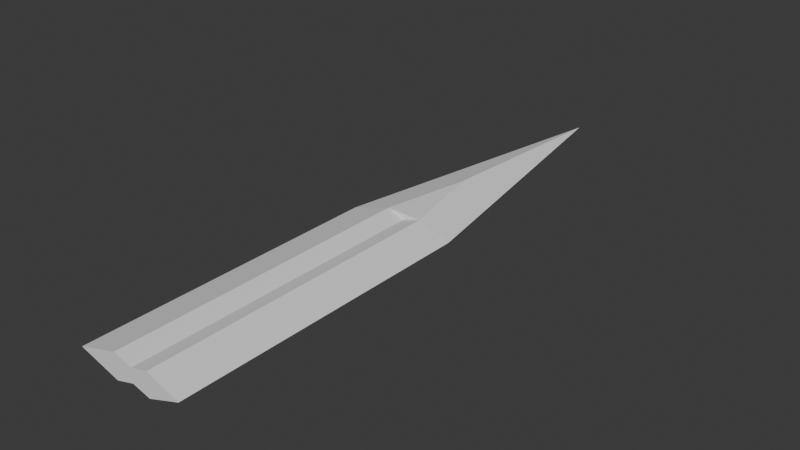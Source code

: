 # Source: sword_3.blend  (saved by Blender 4.4.32; exported with 4.5.12 LTS)
import bpy
from mathutils import Matrix  # noqa: F401  (used for matrix-valued properties, if any)

bpy.ops.wm.read_factory_settings(use_empty=True)
scene = bpy.context.scene
scene.name = 'Scene'

# ---- collections
col_collection = bpy.data.collections.new('Collection'); scene.collection.children.link(col_collection)

# ---- world
world_world = bpy.data.worlds.new('World'); scene.world = world_world
world_world.use_nodes = True; world_world.node_tree.nodes.clear()
_N = world_world.node_tree.nodes; _L = world_world.node_tree.links
n0 = _N.new('ShaderNodeOutputWorld'); n0.name = 'World Output'; n0.location = (300, 300)
n1 = _N.new('ShaderNodeBackground'); n1.name = 'Background'; n1.location = (10, 300)
n1.inputs[0].default_value = (0.05088, 0.05088, 0.05088, 1.0)
_L.new(n1.outputs[0], n0.inputs[0])
n0.is_active_output = True
world_world.color = (0.05088, 0.05088, 0.05088)
world_world.sun_shadow_jitter_overblur = 0.0

# ---- meshes
me_cube_002 = bpy.data.meshes.new('Cube.002')
me_cube_002.from_pydata([(-1.0, -1.0, 0.0032), (0.02069, 1.0, 0.0024), (1.0, -1.0, 0.0032), (-1.0, 0.002459, 0.0032), (1.0, 0.002459, 0.0032), (0.08079, -1.0, 0.005231), (0.0803, -1.0, -0.3796), (0.08032, -1.0, 0.3827), (0.08019, 0.002459, -0.3805), (0.08022, 0.002459, 0.3836), (0.08276, 1.0, 0.009599), (0.4058, -1.0, -0.6467), (-0.2611, -1.0, -0.6814), (-0.2613, -1.0, 0.6833), (0.406, -1.0, 0.6487), (-0.2598, 0.002459, 0.6846), (0.4044, 0.002459, 0.6505), (0.06449, 0.296, 0.7064), (0.4042, 0.002459, -0.6485), (-0.2596, 0.002459, -0.6828), (0.06454, 0.2953, -0.7057), (0.4095, -1.0, 0.00732), (-0.264, -1.0, 0.00755)], [(10, 1)], [(1, 3, 15, 17), (12, 22, 0), (2, 14, 21), (1, 17, 16, 4), (13, 22, 5, 7), (1, 4, 18, 20), (1, 20, 19, 3), (15, 3, 0, 13), (18, 4, 2, 11), (22, 13, 0), (3, 19, 12, 0), (4, 16, 14, 2), (15, 9, 16, 17), (18, 8, 19, 20), (9, 7, 14, 16), (8, 6, 12, 19), (5, 6, 11, 21), (7, 5, 21, 14), (2, 21, 11), (22, 12, 6, 5), (18, 11, 6, 8), (15, 13, 7, 9)])
_uv = me_cube_002.uv_layers.new(name='UVMap')
_uv.uv.foreach_set('vector', [0.875, 0.5, 0.875, 0.6247, 0.7825, 0.6247, 0.7795, 0.588, 0.375, 0.9076, 0.4608, 0.908, 0.375, 1.0, 0.625, 0.75, 0.625, 0.8242, 0.5453, 0.8238, 0.7397, 0.5, 0.7397, 0.588, 0.6995, 0.6247, 0.625, 0.6247, 0.5857, 0.9077, 0.5012, 0.908, 0.5238, 0.8649, 0.6058, 0.865, 0.375, 0.5, 0.375, 0.6247, 0.3005, 0.6247, 0.294, 0.5881, 0.2603, 0.5, 0.2603, 0.5881, 0.2175, 0.6247, 0.125, 0.6247, 0.7825, 0.6247, 0.875, 0.6247, 0.875, 0.75, 0.7827, 0.75, 0.3005, 0.6247, 0.375, 0.6247, 0.375, 0.75, 0.3007, 0.75, 0.5012, 0.908, 0.5857, 0.9077, 0.5012, 1.0, 0.125, 0.6247, 0.2175, 0.6247, 0.2174, 0.75, 0.125, 0.75, 0.625, 0.6247, 0.6995, 0.6247, 0.6992, 0.75, 0.625, 0.75, 0.7825, 0.6247, 0.772, 0.6142, 0.762, 0.6041, 0.7795, 0.588, 0.2603, 0.604, 0.2395, 0.6141, 0.2175, 0.6247, 0.2603, 0.5881, 0.74, 0.6247, 0.74, 0.75, 0.6992, 0.75, 0.6995, 0.6247, 0.26, 0.6247, 0.26, 0.75, 0.2174, 0.75, 0.2175, 0.6247, 0.4815, 0.8649, 0.3978, 0.865, 0.4194, 0.8243, 0.5012, 0.8238, 0.6058, 0.865, 0.5238, 0.8649, 0.5453, 0.8238, 0.625, 0.8242, 0.5012, 0.75, 0.5012, 0.8238, 0.4194, 0.8243, 0.4608, 0.908, 0.375, 0.9076, 0.3978, 0.865, 0.4815, 0.8649, 0.3005, 0.6247, 0.3007, 0.75, 0.26, 0.75, 0.26, 0.6247, 0.7825, 0.6247, 0.7827, 0.75, 0.74, 0.75, 0.74, 0.6247])
me_cube_002.update()

# ---- objects
ob_cube = bpy.data.objects.new('Cube', me_cube_002)

# ---- transforms, parenting, visibility, modifiers, constraints
ob_cube.location = (-0.447, -0.1159, -1.415)
ob_cube.scale = (0.18, 1.0, 0.06)

# ---- collection membership
col_collection.objects.link(ob_cube)

# ---- scene / render settings (as saved in the file)
scene.frame_start = 1; scene.frame_end = 250; scene.frame_set(24)
scene.render.engine = 'BLENDER_EEVEE_NEXT'
bpy.context.view_layer.update()

# ---- added for rendering (the .blend has no active camera and no usable light): camera, sun
cam_auto = bpy.data.cameras.new('AutoCamera')
cam_auto.lens = 50.0
cam_auto.sensor_width = 36.0
cam_auto.clip_end = 1000.0
ob_auto_camera = bpy.data.objects.new('AutoCamera', cam_auto)
scene.collection.objects.link(ob_auto_camera)
ob_auto_camera.location = (1.43487, -2.37406, 0.0900546)
ob_auto_camera.rotation_euler = (1.09748, -7.21219e-08, 0.694738)
scene.camera = ob_auto_camera
light_auto_sun = bpy.data.lights.new('AutoSun', 'SUN')
light_auto_sun.energy = 3.0
light_auto_sun.angle = 0.0523599
ob_auto_sun = bpy.data.objects.new('AutoSun', light_auto_sun)
scene.collection.objects.link(ob_auto_sun)
ob_auto_sun.rotation_euler = (0.872665, 0.174533, 0.523599)
bpy.context.view_layer.update()
